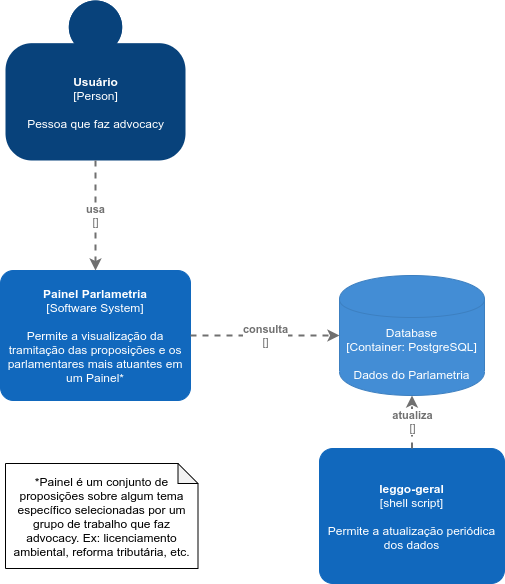

The diagram above was exported from draw.io. Its source (the exported page's mxGraphModel, read from the mxfile embedded in the PNG):
<mxGraphModel dx="1038" dy="1728" grid="1" gridSize="10" guides="1" tooltips="1" connect="1" arrows="1" fold="1" page="1" pageScale="1" pageWidth="827" pageHeight="1169" math="0" shadow="0">
  <root>
    <mxCell id="0" />
    <mxCell id="1" parent="0" />
    <object placeholders="1" c4Name="Usuário" c4Type="Person" c4Description="Pessoa que faz advocacy" label="&lt;b&gt;%c4Name%&lt;/b&gt;&lt;div&gt;[%c4Type%]&lt;/div&gt;&lt;br&gt;&lt;div&gt;%c4Description%&lt;/div&gt;" id="osbQUFRqf8vVrckx-id4-1">
      <mxCell style="html=1;dashed=0;whitespace=wrap;fillColor=#08427b;strokeColor=none;fontColor=#ffffff;shape=mxgraph.c4.person;align=center;metaEdit=1;points=[[0.5,0,0],[1,0.5,0],[1,0.75,0],[0.75,1,0],[0.5,1,0],[0.25,1,0],[0,0.75,0],[0,0.5,0]];metaData={&quot;c4Type&quot;:{&quot;editable&quot;:false}};" parent="1" vertex="1">
        <mxGeometry x="206" y="-1100" width="180" height="160" as="geometry" />
      </mxCell>
    </object>
    <object placeholders="1" c4Name="Painel Parlametria" c4Type="Software System" c4Description="Permite a visualização da tramitação das proposições e os parlamentares mais atuantes em um Painel*" label="&lt;b&gt;%c4Name%&lt;/b&gt;&lt;div&gt;[%c4Type%]&lt;/div&gt;&lt;br&gt;&lt;div&gt;%c4Description%&lt;/div&gt;" id="mX6TalFb37Hyrm8MYIt8-1">
      <mxCell style="rounded=1;whiteSpace=wrap;html=1;labelBackgroundColor=none;fillColor=#1168BD;fontColor=#ffffff;align=center;arcSize=10;strokeColor=#1168BD;metaEdit=1;metaData={&quot;c4Type&quot;:{&quot;editable&quot;:false}};points=[[0.25,0,0],[0.5,0,0],[0.75,0,0],[1,0.25,0],[1,0.5,0],[1,0.75,0],[0.75,1,0],[0.5,1,0],[0.25,1,0],[0,0.75,0],[0,0.5,0],[0,0.25,0]];" parent="1" vertex="1">
        <mxGeometry x="201" y="-830" width="190" height="130" as="geometry" />
      </mxCell>
    </object>
    <object placeholders="1" c4Type="Relationship" c4Technology="" c4Description="usa" label="&lt;div style=&quot;text-align: left&quot;&gt;&lt;div style=&quot;text-align: center&quot;&gt;&lt;b&gt;%c4Description%&lt;/b&gt;&lt;/div&gt;&lt;div style=&quot;text-align: center&quot;&gt;[%c4Technology%]&lt;/div&gt;&lt;/div&gt;" id="mX6TalFb37Hyrm8MYIt8-5">
      <mxCell style="edgeStyle=none;rounded=0;html=1;entryX=0.5;entryY=0;jettySize=auto;orthogonalLoop=1;strokeColor=#707070;strokeWidth=2;fontColor=#707070;jumpStyle=none;dashed=1;metaEdit=1;metaData={&quot;c4Type&quot;:{&quot;editable&quot;:false}};exitX=0.5;exitY=1;exitDx=0;exitDy=0;exitPerimeter=0;entryDx=0;entryDy=0;entryPerimeter=0;" parent="1" source="osbQUFRqf8vVrckx-id4-1" target="mX6TalFb37Hyrm8MYIt8-1" edge="1">
        <mxGeometry width="160" relative="1" as="geometry">
          <mxPoint x="426" y="-850" as="sourcePoint" />
          <mxPoint x="586" y="-850" as="targetPoint" />
        </mxGeometry>
      </mxCell>
    </object>
    <object placeholders="1" c4Type="Database" c4Technology="PostgreSQL" c4Description="Dados do Parlametria" label="%c4Type%&lt;div&gt;[Container:&amp;nbsp;%c4Technology%]&lt;/div&gt;&lt;br&gt;&lt;div&gt;%c4Description%&lt;/div&gt;" id="mX6TalFb37Hyrm8MYIt8-10">
      <mxCell style="shape=cylinder;whiteSpace=wrap;html=1;boundedLbl=1;rounded=0;labelBackgroundColor=none;fillColor=#438DD5;fontSize=12;fontColor=#ffffff;align=center;strokeColor=#3C7FC0;metaEdit=1;points=[[0.5,0,0],[1,0.25,0],[1,0.5,0],[1,0.75,0],[0.5,1,0],[0,0.75,0],[0,0.5,0],[0,0.25,0]];metaData={&quot;c4Type&quot;:{&quot;editable&quot;:false}};" parent="1" vertex="1">
        <mxGeometry x="540" y="-825" width="145" height="120" as="geometry" />
      </mxCell>
    </object>
    <object placeholders="1" c4Type="Relationship" c4Technology="" c4Description="consulta" label="&lt;div style=&quot;text-align: left&quot;&gt;&lt;div style=&quot;text-align: center&quot;&gt;&lt;b&gt;%c4Description%&lt;/b&gt;&lt;/div&gt;&lt;div style=&quot;text-align: center&quot;&gt;[%c4Technology%]&lt;/div&gt;&lt;/div&gt;" id="mX6TalFb37Hyrm8MYIt8-11">
      <mxCell style="edgeStyle=none;rounded=0;html=1;jettySize=auto;orthogonalLoop=1;strokeColor=#707070;strokeWidth=2;fontColor=#707070;jumpStyle=none;dashed=1;metaEdit=1;metaData={&quot;c4Type&quot;:{&quot;editable&quot;:false}};exitX=1;exitY=0.5;exitDx=0;exitDy=0;exitPerimeter=0;" parent="1" source="mX6TalFb37Hyrm8MYIt8-1" target="mX6TalFb37Hyrm8MYIt8-10" edge="1">
        <mxGeometry width="160" relative="1" as="geometry">
          <mxPoint x="426" y="-750" as="sourcePoint" />
          <mxPoint x="540" y="-765" as="targetPoint" />
        </mxGeometry>
      </mxCell>
    </object>
    <object placeholders="1" c4Name="leggo-geral" c4Type="shell script" c4Description="Permite a atualização periódica dos dados" label="&lt;b&gt;%c4Name%&lt;/b&gt;&lt;div&gt;[%c4Type%]&lt;/div&gt;&lt;br&gt;&lt;div&gt;%c4Description%&lt;/div&gt;" id="mX6TalFb37Hyrm8MYIt8-12">
      <mxCell style="rounded=1;whiteSpace=wrap;html=1;labelBackgroundColor=none;fillColor=#1168BD;fontColor=#ffffff;align=center;arcSize=10;strokeColor=#1168BD;metaEdit=1;metaData={&quot;c4Type&quot;:{&quot;editable&quot;:false}};points=[[0.25,0,0],[0.5,0,0],[0.75,0,0],[1,0.25,0],[1,0.5,0],[1,0.75,0],[0.75,1,0],[0.5,1,0],[0.25,1,0],[0,0.75,0],[0,0.5,0],[0,0.25,0]];" parent="1" vertex="1">
        <mxGeometry x="520" y="-652" width="185" height="135" as="geometry" />
      </mxCell>
    </object>
    <object placeholders="1" c4Type="Relationship" c4Technology="" c4Description="atualiza" label="&lt;div style=&quot;text-align: left&quot;&gt;&lt;div style=&quot;text-align: center&quot;&gt;&lt;b&gt;%c4Description%&lt;/b&gt;&lt;/div&gt;&lt;div style=&quot;text-align: center&quot;&gt;[%c4Technology%]&lt;/div&gt;&lt;/div&gt;" id="mX6TalFb37Hyrm8MYIt8-14">
      <mxCell style="edgeStyle=none;rounded=0;html=1;jettySize=auto;orthogonalLoop=1;strokeColor=#707070;strokeWidth=2;fontColor=#707070;jumpStyle=none;dashed=1;metaEdit=1;metaData={&quot;c4Type&quot;:{&quot;editable&quot;:false}};exitX=0.5;exitY=0;exitDx=0;exitDy=0;exitPerimeter=0;entryX=0.5;entryY=1;entryDx=0;entryDy=0;entryPerimeter=0;" parent="1" source="mX6TalFb37Hyrm8MYIt8-12" target="mX6TalFb37Hyrm8MYIt8-10" edge="1">
        <mxGeometry width="160" relative="1" as="geometry">
          <mxPoint x="576" y="-630" as="sourcePoint" />
          <mxPoint x="585" y="-700" as="targetPoint" />
        </mxGeometry>
      </mxCell>
    </object>
    <mxCell id="mX6TalFb37Hyrm8MYIt8-17" value="*Painel é um conjunto de proposições sobre algum tema específico selecionadas por um grupo de trabalho que faz advocacy. Ex: licenciamento ambiental, reforma tributária, etc." style="shape=note;whiteSpace=wrap;html=1;backgroundOutline=1;darkOpacity=0.05;size=20;" parent="1" vertex="1">
      <mxGeometry x="206" y="-637" width="192.5" height="105" as="geometry" />
    </mxCell>
  </root>
</mxGraphModel>